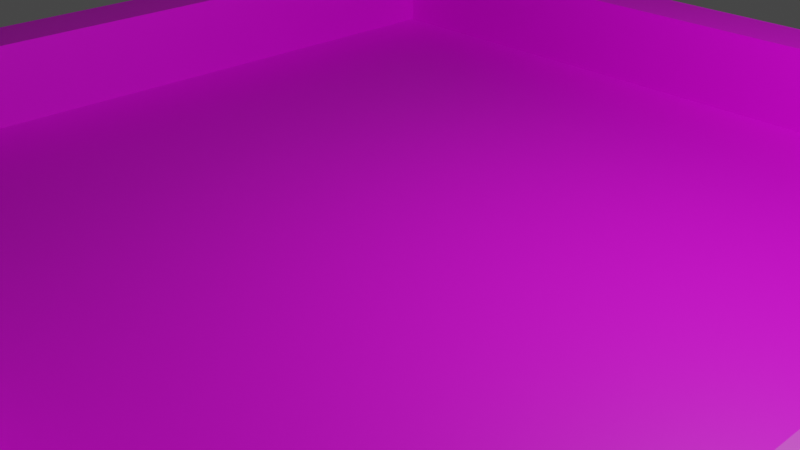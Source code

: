 # Source: board.blend  (saved by Blender 3.6.11; exported with 4.5.12 LTS)
import bpy
from mathutils import Matrix  # noqa: F401  (used for matrix-valued properties, if any)

bpy.ops.wm.read_factory_settings(use_empty=True)
scene = bpy.context.scene
scene.name = 'Scene'

# ---- collections
col_collection = bpy.data.collections.new('Collection'); scene.collection.children.link(col_collection)

# ---- images (referenced by path relative to the original .blend; pixels are not part of the script)
import os
ASSET_DIR = os.environ.get("B2B_ASSET_DIR", "")  # directory of the original .blend (textures are referenced by path, not embedded)
HERE = os.path.dirname(os.path.abspath(__file__))  # packed textures are extracted next to this script under _unpacked/

def load_image(name, relpath, width, height, colorspace="sRGB"):
    """Load a texture the original file referenced (path relative to the .blend, or extracted next to this script)."""
    p = next((c for c in (os.path.join(HERE, relpath), os.path.join(ASSET_DIR, relpath)) if relpath and os.path.exists(c)), "")
    if p:
        img = bpy.data.images.load(p, check_existing=True)
        img.name = name
    else:  # same state as the original file: an image datablock whose file is absent (Cycles renders it pink)
        img = bpy.data.images.new(name, width, height)
        img.source = "FILE"
        img.filepath = "//" + (relpath or name)
    img.colorspace_settings.name = colorspace
    return img
img_board_png = load_image('board.png', 'board.png', 1024, 1024, 'sRGB')

# ---- materials (node trees are filled in below, after node groups)
mat_material = bpy.data.materials.new('Material')
mat_material.alpha_threshold = 0.0
mat_material.use_transparent_shadow = False
mat_material.roughness = 0.5
mat_material.line_color = (0.0, 0.0, 0.0, 1.0)

# ---- material node trees
mat_material.use_nodes = True; mat_material.node_tree.nodes.clear()
_N = mat_material.node_tree.nodes; _L = mat_material.node_tree.links
n0 = _N.new('ShaderNodeOutputMaterial'); n0.name = 'Material Output'; n0.location = (300, 300)
n1 = _N.new('ShaderNodeBsdfPrincipled'); n1.name = 'Principled BSDF'; n1.location = (10, 300)
n1.distribution = 'GGX'
n1.subsurface_method = 'RANDOM_WALK_SKIN'
n1.inputs[3].default_value = 1.45
n1.inputs[27].default_value = (0.0, 0.0, 0.0, 1.0)
n1.inputs[28].default_value = 1.0
n2 = _N.new('ShaderNodeTexImage'); n2.name = 'Image Texture'; n2.location = (-280, 280)
n2.image = img_board_png
_L.new(n1.outputs[0], n0.inputs[0])
_L.new(n2.outputs[0], n1.inputs[0])
n0.is_active_output = True

# ---- world
world_world = bpy.data.worlds.new('World'); scene.world = world_world
world_world.use_nodes = True; world_world.node_tree.nodes.clear()
_N = world_world.node_tree.nodes; _L = world_world.node_tree.links
n0 = _N.new('ShaderNodeOutputWorld'); n0.name = 'World Output'; n0.location = (300, 300)
n1 = _N.new('ShaderNodeBackground'); n1.name = 'Background'; n1.location = (10, 300)
n1.inputs[0].default_value = (0.05088, 0.05088, 0.05088, 1.0)
_L.new(n1.outputs[0], n0.inputs[0])
n0.is_active_output = True
world_world.color = (0.05088, 0.05088, 0.05088)
world_world.use_sun_shadow = False
world_world.sun_shadow_jitter_overblur = 0.0

# ---- cameras
cam_camera = bpy.data.cameras.new('Camera')
cam_camera.clip_end = 100.0
cam_camera.ortho_scale = 7.314

# ---- lights
light_light = bpy.data.lights.new('Light', 'POINT')
light_light.transmission_factor = 0.0
light_light.energy = 1000.0
light_light.shadow_soft_size = 0.1
light_light.shadow_maximum_resolution = 0.006
light_light.use_absolute_resolution = True

# ---- meshes
me_cube_001 = bpy.data.meshes.new('Cube.001')
me_cube_001.from_pydata([(-5.12, -10.77, 0.0), (5.12, -10.77, 0.0), (-5.12, -0.5302, 0.0), (5.12, -0.5302, 0.0), (-5.12, -0.5302, 0.0), (-5.12, -10.77, 0.0), (5.12, -10.77, 0.0), (5.12, -0.5302, 0.0), (-5.12, -0.5302, 1.0), (-5.12, -10.77, 1.0), (5.12, -10.77, 1.0), (5.12, -0.5302, 1.0), (-5.12, -0.5302, 1.0), (-5.12, -10.77, 1.0), (5.12, -10.77, 1.0), (5.12, -0.5302, 1.0), (-5.12, -0.5302, 1.0), (-5.12, -10.77, 1.0), (5.12, -10.77, 1.0), (5.12, -0.5302, 1.0), (-5.853, 0.2025, 1.0), (-5.853, -11.5, 1.0), (5.853, -11.5, 1.0), (5.853, 0.2025, 1.0), (-5.853, 0.2025, 1.0), (-5.853, -11.5, 1.0), (5.853, -11.5, 1.0), (5.853, 0.2025, 1.0), (-5.853, 0.2025, -1.011), (-5.853, -11.5, -1.011), (5.853, -11.5, -1.011), (5.853, 0.2025, -1.011)], [], [(0, 1, 3, 2), (6, 10, 11, 7), (1, 3, 7, 6), (2, 0, 5, 4), (3, 2, 4, 7), (0, 1, 6, 5), (4, 8, 9, 5), (7, 11, 8, 4), (5, 9, 10, 6), (11, 10, 14, 15), (9, 8, 12, 13), (8, 11, 15, 12), (10, 9, 13, 14), (13, 12, 16, 17), (12, 15, 19, 16), (14, 13, 17, 18), (15, 14, 18, 19), (19, 18, 22, 23), (17, 16, 20, 21), (16, 19, 23, 20), (18, 17, 21, 22), (20, 23, 27, 24), (22, 21, 25, 26), (23, 22, 26, 27), (21, 20, 24, 25), (26, 25, 29, 30), (27, 26, 30, 31), (25, 24, 28, 29), (24, 27, 31, 28)])
_uv = me_cube_001.uv_layers.new(name='UVMap')
_uv.uv.foreach_set('vector', [0.0, 0.0, 1.0, 0.0, 1.0, 1.0, 0.0, 1.0, 1.0, 0.0, 1.0, 0.0, 1.0, 1.0, 1.0, 1.0, 1.0, 0.0, 1.0, 1.0, 1.0, 1.0, 1.0, 0.0, 0.0, 1.0, 0.0, 0.0, 0.0, 0.0, 0.0, 1.0, 1.0, 1.0, 0.0, 1.0, 0.0, 1.0, 1.0, 1.0, 0.0, 0.0, 1.0, 0.0, 1.0, 0.0, 0.0, 0.0, 0.0, 1.0, 0.0, 1.0, 0.0, 0.0, 0.0, 0.0, 1.0, 1.0, 1.0, 1.0, 0.0, 1.0, 0.0, 1.0, 0.0, 0.0, 0.0, 0.0, 1.0, 0.0, 1.0, 0.0, 1.0, 1.0, 1.0, 0.0, 1.0, 0.0, 1.0, 1.0, 0.0, 0.0, 0.0, 1.0, 0.0, 1.0, 0.0, 0.0, 0.0, 1.0, 1.0, 1.0, 1.0, 1.0, 0.0, 1.0, 1.0, 0.0, 0.0, 0.0, 0.0, 0.0, 1.0, 0.0, 0.0, 0.0, 0.0, 1.0, 0.0, 1.0, 0.0, 0.0, 0.0, 1.0, 1.0, 1.0, 1.0, 1.0, 0.0, 1.0, 1.0, 0.0, 0.0, 0.0, 0.0, 0.0, 1.0, 0.0, 1.0, 1.0, 1.0, 0.0, 1.0, 0.0, 1.0, 1.0, 1.0, 1.0, 1.0, 0.0, 1.0, 0.0, 1.0, 1.0, 0.0, 0.0, 0.0, 1.0, 0.0, 1.0, 0.0, 0.0, 0.0, 1.0, 1.0, 1.0, 1.0, 1.0, 0.0, 1.0, 1.0, 0.0, 0.0, 0.0, 0.0, 0.0, 1.0, 0.0, 0.0, 1.0, 1.0, 1.0, 1.0, 1.0, 0.0, 1.0, 1.0, 0.0, 0.0, 0.0, 0.0, 0.0, 1.0, 0.0, 1.0, 1.0, 1.0, 0.0, 1.0, 0.0, 1.0, 1.0, 0.0, 0.0, 0.0, 1.0, 0.0, 1.0, 0.0, 0.0, 1.0, 0.0, 0.0, 0.0, 0.0, 0.0, 1.0, 0.0, 1.0, 1.0, 1.0, 0.0, 1.0, 0.0, 1.0, 1.0, 0.0, 0.0, 0.0, 1.0, 0.0, 1.0, 0.0, 0.0, 0.0, 1.0, 1.0, 1.0, 1.0, 1.0, 0.0, 1.0])
me_cube_001.materials.append(mat_material)
me_cube_001.update()

# ---- objects
ob_light = bpy.data.objects.new('Light', light_light)
ob_camera = bpy.data.objects.new('Camera', cam_camera)
ob_cube = bpy.data.objects.new('Cube', me_cube_001)

# ---- transforms, parenting, visibility, modifiers, constraints
ob_light.location = (4.076, 1.005, 5.904)
ob_light.rotation_euler = (0.6503, 0.05522, 1.866)
ob_light.lock_rotations_4d = False
ob_light.empty_display_type = 'ARROWS'
ob_light.color = (0.0, 0.0, 0.0, 0.0)
ob_light.lineart.crease_threshold = 0.0
ob_camera.location = (7.359, -6.926, 4.958)
ob_camera.rotation_euler = (1.109, 0.0, 0.8149)
ob_camera.lock_rotations_4d = False
ob_camera.empty_display_type = 'ARROWS'
ob_camera.color = (0.0, 0.0, 0.0, 0.0)
ob_camera.display_type = 'WIRE'
ob_camera.lineart.crease_threshold = 0.0
ob_cube.location = (0.0, 5.65, 0.0)

# ---- collection membership
col_collection.objects.link(ob_light)
col_collection.objects.link(ob_camera)
col_collection.objects.link(ob_cube)

# ---- scene / render settings (as saved in the file)
scene.camera = ob_camera
scene.frame_start = 1; scene.frame_end = 250; scene.frame_set(1)
scene.render.engine = 'BLENDER_EEVEE_NEXT'
scene.cycles.sampling_pattern = 'TABULATED_SOBOL'
scene.view_settings.view_transform = 'Filmic'
bpy.context.view_layer.update()
